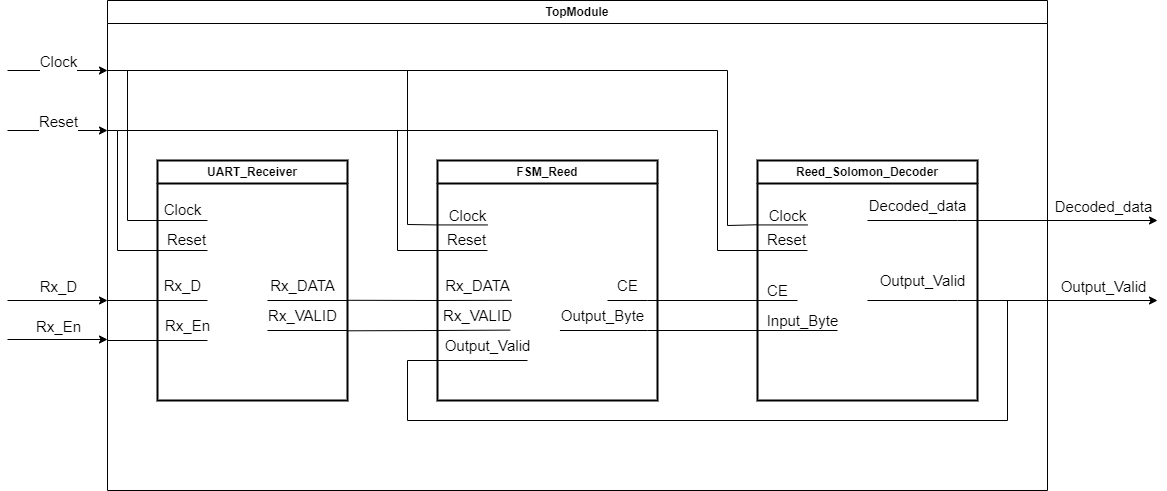

The diagram above was exported from draw.io. Its source (the exported page's mxGraphModel, read from the mxfile embedded in the PNG):
<mxGraphModel dx="1363" dy="880" grid="1" gridSize="10" guides="1" tooltips="1" connect="1" arrows="1" fold="1" page="1" pageScale="1" pageWidth="850" pageHeight="1100" math="0" shadow="0">
  <root>
    <mxCell id="0" />
    <mxCell id="1" parent="0" />
    <mxCell id="TqBdzVOIR9yZgwLmIOXV-1" value="TopModule" style="swimlane;whiteSpace=wrap;html=1;fillColor=none;" vertex="1" parent="1">
      <mxGeometry x="110" y="210" width="940" height="490" as="geometry" />
    </mxCell>
    <mxCell id="TqBdzVOIR9yZgwLmIOXV-2" value="FSM_Reed" style="swimlane;whiteSpace=wrap;html=1;strokeWidth=2;" vertex="1" parent="TqBdzVOIR9yZgwLmIOXV-1">
      <mxGeometry x="330" y="160" width="220" height="240" as="geometry" />
    </mxCell>
    <mxCell id="TqBdzVOIR9yZgwLmIOXV-35" value="" style="endArrow=none;html=1;rounded=0;" edge="1" parent="TqBdzVOIR9yZgwLmIOXV-2">
      <mxGeometry width="50" height="50" relative="1" as="geometry">
        <mxPoint x="0.004285714285686026" y="64.43" as="sourcePoint" />
        <mxPoint x="50.004285714285686" y="64.43" as="targetPoint" />
      </mxGeometry>
    </mxCell>
    <mxCell id="TqBdzVOIR9yZgwLmIOXV-36" value="&lt;font style=&quot;font-size: 15px;&quot;&gt;Reset&lt;/font&gt;" style="edgeLabel;resizable=0;html=1;align=center;verticalAlign=middle;" connectable="0" vertex="1" parent="TqBdzVOIR9yZgwLmIOXV-2">
      <mxGeometry x="40" y="80" as="geometry">
        <mxPoint x="-12" y="-2" as="offset" />
      </mxGeometry>
    </mxCell>
    <mxCell id="TqBdzVOIR9yZgwLmIOXV-37" value="" style="endArrow=none;html=1;rounded=0;" edge="1" parent="TqBdzVOIR9yZgwLmIOXV-2">
      <mxGeometry width="50" height="50" relative="1" as="geometry">
        <mxPoint x="0.004285714285686026" y="90" as="sourcePoint" />
        <mxPoint x="50.004285714285686" y="90" as="targetPoint" />
      </mxGeometry>
    </mxCell>
    <mxCell id="TqBdzVOIR9yZgwLmIOXV-39" value="&lt;font style=&quot;font-size: 15px;&quot;&gt;Clock&lt;/font&gt;" style="text;html=1;align=center;verticalAlign=middle;resizable=0;points=[];autosize=1;strokeColor=none;fillColor=none;" vertex="1" parent="TqBdzVOIR9yZgwLmIOXV-2">
      <mxGeometry y="40" width="60" height="30" as="geometry" />
    </mxCell>
    <mxCell id="TqBdzVOIR9yZgwLmIOXV-51" value="&lt;font style=&quot;font-size: 15px;&quot;&gt;Rx_DATA&lt;/font&gt;" style="text;html=1;align=center;verticalAlign=middle;resizable=0;points=[];autosize=1;strokeColor=none;fillColor=none;" vertex="1" parent="TqBdzVOIR9yZgwLmIOXV-2">
      <mxGeometry x="-5" y="110" width="90" height="30" as="geometry" />
    </mxCell>
    <mxCell id="TqBdzVOIR9yZgwLmIOXV-52" value="" style="endArrow=none;html=1;rounded=0;entryX=0.883;entryY=0.994;entryDx=0;entryDy=0;entryPerimeter=0;" edge="1" parent="TqBdzVOIR9yZgwLmIOXV-2" target="TqBdzVOIR9yZgwLmIOXV-51">
      <mxGeometry width="50" height="50" relative="1" as="geometry">
        <mxPoint y="140" as="sourcePoint" />
        <mxPoint x="10" y="100" as="targetPoint" />
      </mxGeometry>
    </mxCell>
    <mxCell id="TqBdzVOIR9yZgwLmIOXV-63" value="&lt;font style=&quot;font-size: 15px;&quot;&gt;Rx_VALID&lt;/font&gt;" style="text;html=1;align=center;verticalAlign=middle;resizable=0;points=[];autosize=1;strokeColor=none;fillColor=none;" vertex="1" parent="TqBdzVOIR9yZgwLmIOXV-2">
      <mxGeometry x="-5" y="140" width="90" height="30" as="geometry" />
    </mxCell>
    <mxCell id="TqBdzVOIR9yZgwLmIOXV-64" value="" style="endArrow=none;html=1;rounded=0;" edge="1" parent="TqBdzVOIR9yZgwLmIOXV-2">
      <mxGeometry width="50" height="50" relative="1" as="geometry">
        <mxPoint x="170" y="140" as="sourcePoint" />
        <mxPoint x="210" y="140" as="targetPoint" />
      </mxGeometry>
    </mxCell>
    <mxCell id="TqBdzVOIR9yZgwLmIOXV-66" value="&lt;font style=&quot;font-size: 15px;&quot;&gt;CE&lt;/font&gt;" style="text;html=1;align=center;verticalAlign=middle;resizable=0;points=[];autosize=1;strokeColor=none;fillColor=none;" vertex="1" parent="TqBdzVOIR9yZgwLmIOXV-2">
      <mxGeometry x="170" y="110" width="40" height="30" as="geometry" />
    </mxCell>
    <mxCell id="TqBdzVOIR9yZgwLmIOXV-69" value="&lt;font style=&quot;font-size: 15px;&quot;&gt;Output_Byte&lt;/font&gt;" style="text;html=1;align=center;verticalAlign=middle;resizable=0;points=[];autosize=1;strokeColor=none;fillColor=none;" vertex="1" parent="TqBdzVOIR9yZgwLmIOXV-2">
      <mxGeometry x="110" y="140" width="110" height="30" as="geometry" />
    </mxCell>
    <mxCell id="TqBdzVOIR9yZgwLmIOXV-76" value="&lt;font style=&quot;font-size: 15px;&quot;&gt;Output_Valid&lt;/font&gt;" style="text;html=1;align=center;verticalAlign=middle;resizable=0;points=[];autosize=1;strokeColor=none;fillColor=none;" vertex="1" parent="TqBdzVOIR9yZgwLmIOXV-2">
      <mxGeometry x="-5" y="170" width="110" height="30" as="geometry" />
    </mxCell>
    <mxCell id="TqBdzVOIR9yZgwLmIOXV-3" value="Reed_Solomon_Decoder" style="swimlane;whiteSpace=wrap;html=1;strokeWidth=2;" vertex="1" parent="TqBdzVOIR9yZgwLmIOXV-1">
      <mxGeometry x="650" y="160" width="220" height="240" as="geometry" />
    </mxCell>
    <mxCell id="TqBdzVOIR9yZgwLmIOXV-18" value="&lt;font style=&quot;font-size: 15px;&quot;&gt;Decoded_data&lt;/font&gt;" style="text;html=1;align=center;verticalAlign=middle;resizable=0;points=[];autosize=1;strokeColor=none;fillColor=none;" vertex="1" parent="TqBdzVOIR9yZgwLmIOXV-3">
      <mxGeometry x="100" y="30" width="120" height="30" as="geometry" />
    </mxCell>
    <mxCell id="TqBdzVOIR9yZgwLmIOXV-17" value="" style="endArrow=none;html=1;rounded=0;" edge="1" parent="TqBdzVOIR9yZgwLmIOXV-3">
      <mxGeometry width="50" height="50" relative="1" as="geometry">
        <mxPoint x="110" y="60" as="sourcePoint" />
        <mxPoint x="200" y="60" as="targetPoint" />
      </mxGeometry>
    </mxCell>
    <mxCell id="TqBdzVOIR9yZgwLmIOXV-25" value="&lt;font style=&quot;font-size: 15px;&quot;&gt;Output_Valid&lt;/font&gt;" style="text;html=1;align=center;verticalAlign=middle;resizable=0;points=[];autosize=1;strokeColor=none;fillColor=none;" vertex="1" parent="TqBdzVOIR9yZgwLmIOXV-3">
      <mxGeometry x="110" y="105" width="110" height="30" as="geometry" />
    </mxCell>
    <mxCell id="TqBdzVOIR9yZgwLmIOXV-40" value="" style="endArrow=none;html=1;rounded=0;" edge="1" parent="TqBdzVOIR9yZgwLmIOXV-3">
      <mxGeometry width="50" height="50" relative="1" as="geometry">
        <mxPoint x="0.00428571428574287" y="64.43" as="sourcePoint" />
        <mxPoint x="50.00428571428574" y="64.43" as="targetPoint" />
      </mxGeometry>
    </mxCell>
    <mxCell id="TqBdzVOIR9yZgwLmIOXV-41" value="&lt;font style=&quot;font-size: 15px;&quot;&gt;Reset&lt;/font&gt;" style="edgeLabel;resizable=0;html=1;align=center;verticalAlign=middle;" connectable="0" vertex="1" parent="TqBdzVOIR9yZgwLmIOXV-3">
      <mxGeometry x="40" y="80" as="geometry">
        <mxPoint x="-12" y="-2" as="offset" />
      </mxGeometry>
    </mxCell>
    <mxCell id="TqBdzVOIR9yZgwLmIOXV-42" value="" style="endArrow=none;html=1;rounded=0;" edge="1" parent="TqBdzVOIR9yZgwLmIOXV-3">
      <mxGeometry width="50" height="50" relative="1" as="geometry">
        <mxPoint x="0.00428571428574287" y="90" as="sourcePoint" />
        <mxPoint x="50.00428571428574" y="90" as="targetPoint" />
      </mxGeometry>
    </mxCell>
    <mxCell id="TqBdzVOIR9yZgwLmIOXV-43" value="&lt;font style=&quot;font-size: 15px;&quot;&gt;Clock&lt;/font&gt;" style="text;html=1;align=center;verticalAlign=middle;resizable=0;points=[];autosize=1;strokeColor=none;fillColor=none;" vertex="1" parent="TqBdzVOIR9yZgwLmIOXV-3">
      <mxGeometry y="40" width="60" height="30" as="geometry" />
    </mxCell>
    <mxCell id="TqBdzVOIR9yZgwLmIOXV-74" value="&lt;font style=&quot;font-size: 15px;&quot;&gt;Input_Byte&lt;/font&gt;" style="text;html=1;align=center;verticalAlign=middle;resizable=0;points=[];autosize=1;strokeColor=none;fillColor=none;" vertex="1" parent="TqBdzVOIR9yZgwLmIOXV-3">
      <mxGeometry x="-5" y="145" width="100" height="30" as="geometry" />
    </mxCell>
    <mxCell id="TqBdzVOIR9yZgwLmIOXV-4" value="UART_Receiver" style="swimlane;whiteSpace=wrap;html=1;strokeWidth=2;" vertex="1" parent="TqBdzVOIR9yZgwLmIOXV-1">
      <mxGeometry x="50" y="160" width="190" height="240" as="geometry" />
    </mxCell>
    <mxCell id="TqBdzVOIR9yZgwLmIOXV-11" value="&lt;font style=&quot;font-size: 15px;&quot;&gt;Rx_D&lt;/font&gt;" style="text;html=1;align=center;verticalAlign=middle;resizable=0;points=[];autosize=1;strokeColor=none;fillColor=none;" vertex="1" parent="TqBdzVOIR9yZgwLmIOXV-4">
      <mxGeometry x="-5" y="110" width="60" height="30" as="geometry" />
    </mxCell>
    <mxCell id="TqBdzVOIR9yZgwLmIOXV-27" value="&lt;font style=&quot;font-size: 15px;&quot;&gt;Clock&lt;/font&gt;" style="edgeLabel;resizable=0;html=1;align=center;verticalAlign=middle;" connectable="0" vertex="1" parent="TqBdzVOIR9yZgwLmIOXV-4">
      <mxGeometry x="-130" y="-30" as="geometry">
        <mxPoint x="154" y="78" as="offset" />
      </mxGeometry>
    </mxCell>
    <mxCell id="TqBdzVOIR9yZgwLmIOXV-28" value="" style="endArrow=none;html=1;rounded=0;" edge="1" parent="TqBdzVOIR9yZgwLmIOXV-4">
      <mxGeometry width="50" height="50" relative="1" as="geometry">
        <mxPoint y="60" as="sourcePoint" />
        <mxPoint x="50" y="60" as="targetPoint" />
      </mxGeometry>
    </mxCell>
    <mxCell id="TqBdzVOIR9yZgwLmIOXV-32" value="&lt;font style=&quot;font-size: 15px;&quot;&gt;Rx_En&lt;/font&gt;" style="text;html=1;align=center;verticalAlign=middle;resizable=0;points=[];autosize=1;strokeColor=none;fillColor=none;" vertex="1" parent="TqBdzVOIR9yZgwLmIOXV-4">
      <mxGeometry x="-5" y="150" width="70" height="30" as="geometry" />
    </mxCell>
    <mxCell id="TqBdzVOIR9yZgwLmIOXV-33" value="&lt;font style=&quot;font-size: 15px;&quot;&gt;Reset&lt;/font&gt;" style="edgeLabel;resizable=0;html=1;align=center;verticalAlign=middle;" connectable="0" vertex="1" parent="TqBdzVOIR9yZgwLmIOXV-4">
      <mxGeometry x="39.995714285714314" y="80" as="geometry">
        <mxPoint x="-12" y="-2" as="offset" />
      </mxGeometry>
    </mxCell>
    <mxCell id="TqBdzVOIR9yZgwLmIOXV-14" value="" style="endArrow=none;html=1;rounded=0;" edge="1" parent="TqBdzVOIR9yZgwLmIOXV-4">
      <mxGeometry width="50" height="50" relative="1" as="geometry">
        <mxPoint x="-50" y="140" as="sourcePoint" />
        <mxPoint x="50" y="140" as="targetPoint" />
      </mxGeometry>
    </mxCell>
    <mxCell id="TqBdzVOIR9yZgwLmIOXV-34" value="" style="endArrow=none;html=1;rounded=0;" edge="1" parent="TqBdzVOIR9yZgwLmIOXV-4">
      <mxGeometry width="50" height="50" relative="1" as="geometry">
        <mxPoint y="90" as="sourcePoint" />
        <mxPoint x="50" y="90" as="targetPoint" />
      </mxGeometry>
    </mxCell>
    <mxCell id="TqBdzVOIR9yZgwLmIOXV-48" value="" style="endArrow=none;html=1;rounded=0;" edge="1" parent="TqBdzVOIR9yZgwLmIOXV-4">
      <mxGeometry width="50" height="50" relative="1" as="geometry">
        <mxPoint x="110" y="140" as="sourcePoint" />
        <mxPoint x="190" y="140" as="targetPoint" />
      </mxGeometry>
    </mxCell>
    <mxCell id="TqBdzVOIR9yZgwLmIOXV-49" value="&lt;font style=&quot;font-size: 15px;&quot;&gt;Rx_DATA&lt;/font&gt;" style="text;html=1;align=center;verticalAlign=middle;resizable=0;points=[];autosize=1;strokeColor=none;fillColor=none;" vertex="1" parent="TqBdzVOIR9yZgwLmIOXV-4">
      <mxGeometry x="100" y="110" width="90" height="30" as="geometry" />
    </mxCell>
    <mxCell id="TqBdzVOIR9yZgwLmIOXV-59" value="" style="endArrow=none;html=1;rounded=0;" edge="1" parent="TqBdzVOIR9yZgwLmIOXV-4">
      <mxGeometry width="50" height="50" relative="1" as="geometry">
        <mxPoint x="110" y="170" as="sourcePoint" />
        <mxPoint x="190" y="170" as="targetPoint" />
      </mxGeometry>
    </mxCell>
    <mxCell id="TqBdzVOIR9yZgwLmIOXV-60" value="&lt;font style=&quot;font-size: 15px;&quot;&gt;Rx_VALID&lt;/font&gt;" style="text;html=1;align=center;verticalAlign=middle;resizable=0;points=[];autosize=1;strokeColor=none;fillColor=none;" vertex="1" parent="TqBdzVOIR9yZgwLmIOXV-4">
      <mxGeometry x="100" y="140" width="90" height="30" as="geometry" />
    </mxCell>
    <mxCell id="TqBdzVOIR9yZgwLmIOXV-23" value="" style="endArrow=none;html=1;rounded=0;" edge="1" parent="TqBdzVOIR9yZgwLmIOXV-1">
      <mxGeometry width="50" height="50" relative="1" as="geometry">
        <mxPoint x="850" y="300" as="sourcePoint" />
        <mxPoint x="940" y="300" as="targetPoint" />
      </mxGeometry>
    </mxCell>
    <mxCell id="TqBdzVOIR9yZgwLmIOXV-50" value="" style="endArrow=none;html=1;rounded=0;exitX=1.004;exitY=0.993;exitDx=0;exitDy=0;exitPerimeter=0;" edge="1" parent="TqBdzVOIR9yZgwLmIOXV-1" source="TqBdzVOIR9yZgwLmIOXV-49">
      <mxGeometry width="50" height="50" relative="1" as="geometry">
        <mxPoint x="280" y="350" as="sourcePoint" />
        <mxPoint x="330" y="300" as="targetPoint" />
      </mxGeometry>
    </mxCell>
    <mxCell id="TqBdzVOIR9yZgwLmIOXV-5" value="" style="endArrow=classic;html=1;rounded=0;" edge="1" parent="1">
      <mxGeometry relative="1" as="geometry">
        <mxPoint x="10" y="280" as="sourcePoint" />
        <mxPoint x="110" y="280" as="targetPoint" />
      </mxGeometry>
    </mxCell>
    <mxCell id="TqBdzVOIR9yZgwLmIOXV-6" value="&lt;font style=&quot;font-size: 15px;&quot;&gt;Clock&lt;/font&gt;" style="edgeLabel;resizable=0;html=1;align=center;verticalAlign=middle;" connectable="0" vertex="1" parent="TqBdzVOIR9yZgwLmIOXV-5">
      <mxGeometry relative="1" as="geometry">
        <mxPoint y="-10" as="offset" />
      </mxGeometry>
    </mxCell>
    <mxCell id="TqBdzVOIR9yZgwLmIOXV-7" value="" style="endArrow=classic;html=1;rounded=0;" edge="1" parent="1">
      <mxGeometry relative="1" as="geometry">
        <mxPoint x="10" y="340" as="sourcePoint" />
        <mxPoint x="110" y="340" as="targetPoint" />
      </mxGeometry>
    </mxCell>
    <mxCell id="TqBdzVOIR9yZgwLmIOXV-8" value="&lt;font style=&quot;font-size: 15px;&quot;&gt;Reset&lt;/font&gt;" style="edgeLabel;resizable=0;html=1;align=center;verticalAlign=middle;" connectable="0" vertex="1" parent="TqBdzVOIR9yZgwLmIOXV-7">
      <mxGeometry relative="1" as="geometry">
        <mxPoint y="-10" as="offset" />
      </mxGeometry>
    </mxCell>
    <mxCell id="TqBdzVOIR9yZgwLmIOXV-12" value="" style="endArrow=classic;html=1;rounded=0;" edge="1" parent="1">
      <mxGeometry relative="1" as="geometry">
        <mxPoint x="10" y="510" as="sourcePoint" />
        <mxPoint x="110" y="510" as="targetPoint" />
      </mxGeometry>
    </mxCell>
    <mxCell id="TqBdzVOIR9yZgwLmIOXV-13" value="&lt;font style=&quot;font-size: 15px;&quot;&gt;Rx_D&lt;/font&gt;" style="edgeLabel;resizable=0;html=1;align=center;verticalAlign=middle;" connectable="0" vertex="1" parent="TqBdzVOIR9yZgwLmIOXV-12">
      <mxGeometry relative="1" as="geometry">
        <mxPoint y="-15" as="offset" />
      </mxGeometry>
    </mxCell>
    <mxCell id="TqBdzVOIR9yZgwLmIOXV-15" value="" style="endArrow=classic;html=1;rounded=0;" edge="1" parent="1">
      <mxGeometry relative="1" as="geometry">
        <mxPoint x="1050" y="430" as="sourcePoint" />
        <mxPoint x="1160" y="430" as="targetPoint" />
      </mxGeometry>
    </mxCell>
    <mxCell id="TqBdzVOIR9yZgwLmIOXV-16" value="&lt;font style=&quot;font-size: 15px;&quot;&gt;Decoded_data&lt;/font&gt;" style="edgeLabel;resizable=0;html=1;align=center;verticalAlign=middle;" connectable="0" vertex="1" parent="TqBdzVOIR9yZgwLmIOXV-15">
      <mxGeometry relative="1" as="geometry">
        <mxPoint y="-15" as="offset" />
      </mxGeometry>
    </mxCell>
    <mxCell id="TqBdzVOIR9yZgwLmIOXV-19" value="" style="endArrow=none;html=1;rounded=0;" edge="1" parent="1">
      <mxGeometry width="50" height="50" relative="1" as="geometry">
        <mxPoint x="960" y="430" as="sourcePoint" />
        <mxPoint x="1050" y="430" as="targetPoint" />
      </mxGeometry>
    </mxCell>
    <mxCell id="TqBdzVOIR9yZgwLmIOXV-21" value="" style="endArrow=classic;html=1;rounded=0;" edge="1" parent="1">
      <mxGeometry relative="1" as="geometry">
        <mxPoint x="1050" y="510" as="sourcePoint" />
        <mxPoint x="1160" y="510" as="targetPoint" />
      </mxGeometry>
    </mxCell>
    <mxCell id="TqBdzVOIR9yZgwLmIOXV-22" value="&lt;font style=&quot;font-size: 15px;&quot;&gt;Output_Valid&lt;/font&gt;" style="edgeLabel;resizable=0;html=1;align=center;verticalAlign=middle;" connectable="0" vertex="1" parent="TqBdzVOIR9yZgwLmIOXV-21">
      <mxGeometry relative="1" as="geometry">
        <mxPoint y="-15" as="offset" />
      </mxGeometry>
    </mxCell>
    <mxCell id="TqBdzVOIR9yZgwLmIOXV-24" value="" style="endArrow=none;html=1;rounded=0;" edge="1" parent="1">
      <mxGeometry width="50" height="50" relative="1" as="geometry">
        <mxPoint x="870" y="510" as="sourcePoint" />
        <mxPoint x="960" y="510" as="targetPoint" />
      </mxGeometry>
    </mxCell>
    <mxCell id="TqBdzVOIR9yZgwLmIOXV-31" value="" style="endArrow=none;html=1;rounded=0;exitX=0;exitY=0.75;exitDx=0;exitDy=0;" edge="1" parent="1" source="TqBdzVOIR9yZgwLmIOXV-4">
      <mxGeometry width="50" height="50" relative="1" as="geometry">
        <mxPoint x="200" y="520" as="sourcePoint" />
        <mxPoint x="210" y="550" as="targetPoint" />
      </mxGeometry>
    </mxCell>
    <mxCell id="TqBdzVOIR9yZgwLmIOXV-45" value="" style="endArrow=classic;html=1;rounded=0;" edge="1" parent="1">
      <mxGeometry relative="1" as="geometry">
        <mxPoint x="10" y="549" as="sourcePoint" />
        <mxPoint x="110" y="549" as="targetPoint" />
      </mxGeometry>
    </mxCell>
    <mxCell id="TqBdzVOIR9yZgwLmIOXV-46" value="&lt;font style=&quot;font-size: 15px;&quot;&gt;Rx_En&lt;/font&gt;" style="edgeLabel;resizable=0;html=1;align=center;verticalAlign=middle;" connectable="0" vertex="1" parent="TqBdzVOIR9yZgwLmIOXV-45">
      <mxGeometry relative="1" as="geometry">
        <mxPoint y="-14" as="offset" />
      </mxGeometry>
    </mxCell>
    <mxCell id="TqBdzVOIR9yZgwLmIOXV-47" value="" style="endArrow=none;html=1;rounded=0;entryX=0;entryY=0.75;entryDx=0;entryDy=0;" edge="1" parent="1" target="TqBdzVOIR9yZgwLmIOXV-4">
      <mxGeometry width="50" height="50" relative="1" as="geometry">
        <mxPoint x="110" y="550" as="sourcePoint" />
        <mxPoint x="400" y="470" as="targetPoint" />
      </mxGeometry>
    </mxCell>
    <mxCell id="TqBdzVOIR9yZgwLmIOXV-53" value="" style="endArrow=none;html=1;rounded=0;entryX=0;entryY=0.809;entryDx=0;entryDy=0;entryPerimeter=0;" edge="1" parent="1" target="TqBdzVOIR9yZgwLmIOXV-43">
      <mxGeometry width="50" height="50" relative="1" as="geometry">
        <mxPoint x="110" y="280" as="sourcePoint" />
        <mxPoint x="640" y="390" as="targetPoint" />
        <Array as="points">
          <mxPoint x="730" y="280" />
          <mxPoint x="730" y="435" />
        </Array>
      </mxGeometry>
    </mxCell>
    <mxCell id="TqBdzVOIR9yZgwLmIOXV-54" value="" style="endArrow=none;html=1;rounded=0;entryX=-0.006;entryY=0.815;entryDx=0;entryDy=0;entryPerimeter=0;" edge="1" parent="1" target="TqBdzVOIR9yZgwLmIOXV-39">
      <mxGeometry width="50" height="50" relative="1" as="geometry">
        <mxPoint x="410" y="280" as="sourcePoint" />
        <mxPoint x="470" y="380" as="targetPoint" />
        <Array as="points">
          <mxPoint x="410" y="434" />
        </Array>
      </mxGeometry>
    </mxCell>
    <mxCell id="TqBdzVOIR9yZgwLmIOXV-55" value="" style="endArrow=none;html=1;rounded=0;entryX=0;entryY=0.25;entryDx=0;entryDy=0;" edge="1" parent="1" target="TqBdzVOIR9yZgwLmIOXV-4">
      <mxGeometry width="50" height="50" relative="1" as="geometry">
        <mxPoint x="130" y="279.6" as="sourcePoint" />
        <mxPoint x="270" y="400" as="targetPoint" />
        <Array as="points">
          <mxPoint x="130" y="430" />
        </Array>
      </mxGeometry>
    </mxCell>
    <mxCell id="TqBdzVOIR9yZgwLmIOXV-56" value="" style="endArrow=none;html=1;rounded=0;" edge="1" parent="1">
      <mxGeometry width="50" height="50" relative="1" as="geometry">
        <mxPoint x="110" y="340" as="sourcePoint" />
        <mxPoint x="160" y="460" as="targetPoint" />
        <Array as="points">
          <mxPoint x="120" y="340" />
          <mxPoint x="120" y="460" />
        </Array>
      </mxGeometry>
    </mxCell>
    <mxCell id="TqBdzVOIR9yZgwLmIOXV-57" value="" style="endArrow=none;html=1;rounded=0;" edge="1" parent="1">
      <mxGeometry width="50" height="50" relative="1" as="geometry">
        <mxPoint x="120" y="340" as="sourcePoint" />
        <mxPoint x="760" y="460" as="targetPoint" />
        <Array as="points">
          <mxPoint x="720" y="340" />
          <mxPoint x="720" y="460" />
        </Array>
      </mxGeometry>
    </mxCell>
    <mxCell id="TqBdzVOIR9yZgwLmIOXV-58" value="" style="endArrow=none;html=1;rounded=0;" edge="1" parent="1">
      <mxGeometry width="50" height="50" relative="1" as="geometry">
        <mxPoint x="400" y="340" as="sourcePoint" />
        <mxPoint x="440" y="460" as="targetPoint" />
        <Array as="points">
          <mxPoint x="400" y="460" />
        </Array>
      </mxGeometry>
    </mxCell>
    <mxCell id="TqBdzVOIR9yZgwLmIOXV-61" value="" style="endArrow=none;html=1;rounded=0;exitX=1.005;exitY=1.01;exitDx=0;exitDy=0;exitPerimeter=0;" edge="1" parent="1" source="TqBdzVOIR9yZgwLmIOXV-60">
      <mxGeometry width="50" height="50" relative="1" as="geometry">
        <mxPoint x="320" y="550" as="sourcePoint" />
        <mxPoint x="440" y="540" as="targetPoint" />
      </mxGeometry>
    </mxCell>
    <mxCell id="TqBdzVOIR9yZgwLmIOXV-62" value="" style="endArrow=none;html=1;rounded=0;entryX=0.864;entryY=0.987;entryDx=0;entryDy=0;entryPerimeter=0;" edge="1" parent="1" target="TqBdzVOIR9yZgwLmIOXV-63">
      <mxGeometry width="50" height="50" relative="1" as="geometry">
        <mxPoint x="440" y="540" as="sourcePoint" />
        <mxPoint x="520" y="540" as="targetPoint" />
      </mxGeometry>
    </mxCell>
    <mxCell id="TqBdzVOIR9yZgwLmIOXV-65" value="" style="endArrow=none;html=1;rounded=0;exitX=0.113;exitY=1;exitDx=0;exitDy=0;exitPerimeter=0;" edge="1" parent="1" source="TqBdzVOIR9yZgwLmIOXV-69">
      <mxGeometry width="50" height="50" relative="1" as="geometry">
        <mxPoint x="610" y="540" as="sourcePoint" />
        <mxPoint x="650" y="540" as="targetPoint" />
      </mxGeometry>
    </mxCell>
    <mxCell id="TqBdzVOIR9yZgwLmIOXV-67" value="" style="endArrow=none;html=1;rounded=0;" edge="1" parent="1">
      <mxGeometry width="50" height="50" relative="1" as="geometry">
        <mxPoint x="650" y="510" as="sourcePoint" />
        <mxPoint x="760" y="510" as="targetPoint" />
      </mxGeometry>
    </mxCell>
    <mxCell id="TqBdzVOIR9yZgwLmIOXV-68" value="" style="endArrow=none;html=1;rounded=0;" edge="1" parent="1">
      <mxGeometry width="50" height="50" relative="1" as="geometry">
        <mxPoint x="650" y="540" as="sourcePoint" />
        <mxPoint x="760" y="540" as="targetPoint" />
      </mxGeometry>
    </mxCell>
    <mxCell id="TqBdzVOIR9yZgwLmIOXV-70" value="" style="endArrow=none;html=1;rounded=0;" edge="1" parent="1">
      <mxGeometry width="50" height="50" relative="1" as="geometry">
        <mxPoint x="760" y="510" as="sourcePoint" />
        <mxPoint x="800" y="510" as="targetPoint" />
      </mxGeometry>
    </mxCell>
    <mxCell id="TqBdzVOIR9yZgwLmIOXV-71" value="&lt;span style=&quot;font-size: 15px;&quot;&gt;CE&lt;/span&gt;" style="text;html=1;align=center;verticalAlign=middle;resizable=0;points=[];autosize=1;strokeColor=none;fillColor=none;" vertex="1" parent="1">
      <mxGeometry x="760" y="485" width="40" height="30" as="geometry" />
    </mxCell>
    <mxCell id="TqBdzVOIR9yZgwLmIOXV-73" value="" style="endArrow=none;html=1;rounded=0;" edge="1" parent="1">
      <mxGeometry width="50" height="50" relative="1" as="geometry">
        <mxPoint x="760" y="540" as="sourcePoint" />
        <mxPoint x="840" y="540" as="targetPoint" />
      </mxGeometry>
    </mxCell>
    <mxCell id="TqBdzVOIR9yZgwLmIOXV-75" value="" style="endArrow=none;html=1;rounded=0;" edge="1" parent="1">
      <mxGeometry width="50" height="50" relative="1" as="geometry">
        <mxPoint x="440" y="570" as="sourcePoint" />
        <mxPoint x="530" y="570" as="targetPoint" />
      </mxGeometry>
    </mxCell>
    <mxCell id="TqBdzVOIR9yZgwLmIOXV-77" value="" style="endArrow=none;html=1;rounded=0;" edge="1" parent="1">
      <mxGeometry width="50" height="50" relative="1" as="geometry">
        <mxPoint x="1010" y="510" as="sourcePoint" />
        <mxPoint x="440" y="570" as="targetPoint" />
        <Array as="points">
          <mxPoint x="1010" y="630" />
          <mxPoint x="410" y="630" />
          <mxPoint x="410" y="570" />
        </Array>
      </mxGeometry>
    </mxCell>
  </root>
</mxGraphModel>